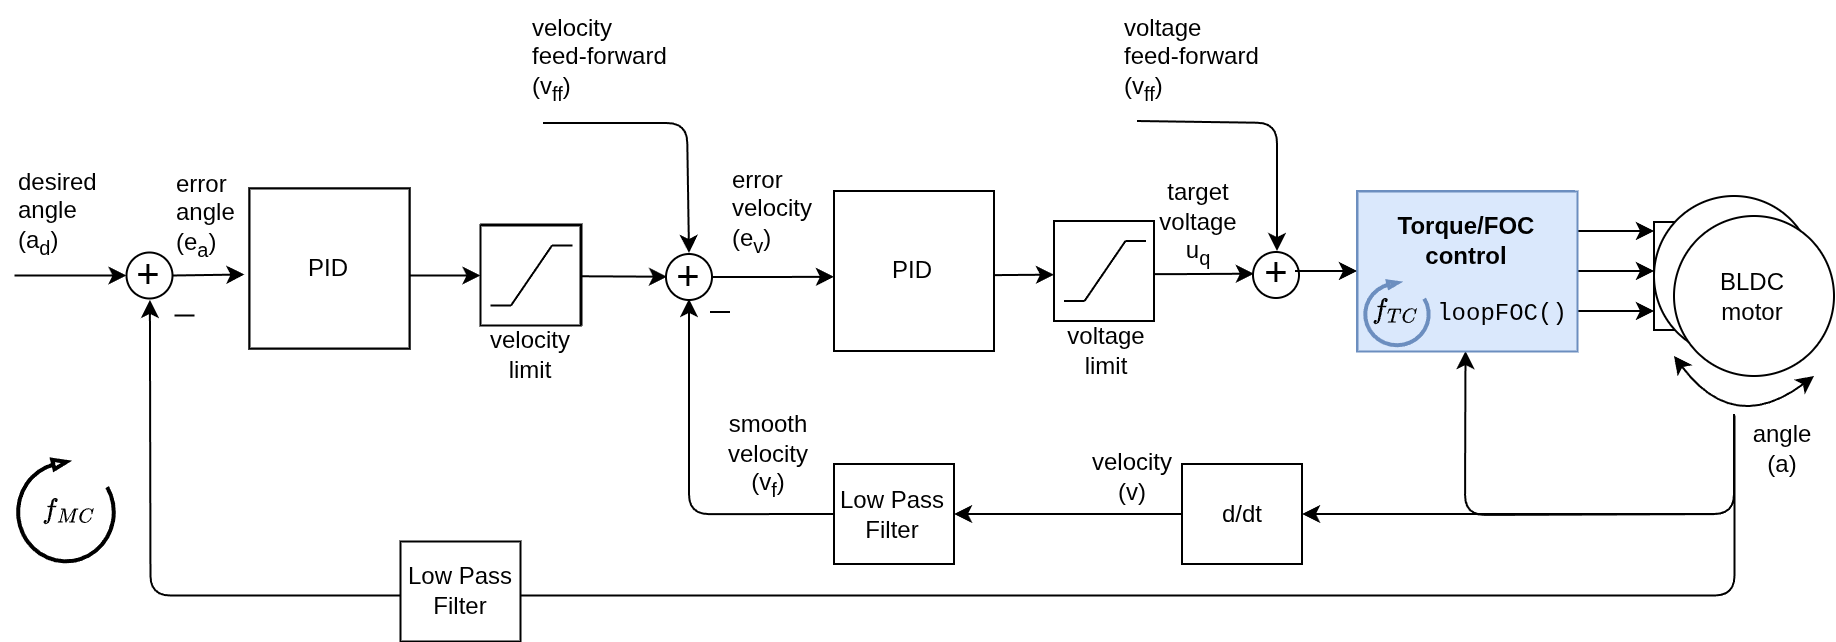

The diagram above was exported from draw.io. Its source (the exported page's mxGraphModel, read from the mxfile embedded in the PNG):
<mxGraphModel dx="2798" dy="4607" grid="1" gridSize="10" guides="1" tooltips="1" connect="1" arrows="1" fold="1" page="1" pageScale="1" pageWidth="827" pageHeight="1169" math="1" shadow="0">
  <root>
    <mxCell id="0" />
    <mxCell id="1" parent="0" />
    <mxCell id="2" parent="1" style="rounded=0;whiteSpace=wrap;html=1;strokeColor=#000000;" value="" vertex="1">
      <mxGeometry height="54" width="20" x="4178.5" y="-1909.5" as="geometry" />
    </mxCell>
    <mxCell id="3" edge="1" parent="1" style="edgeStyle=orthogonalEdgeStyle;orthogonalLoop=1;jettySize=auto;html=1;exitX=1;exitY=0.25;exitDx=0;exitDy=0;rounded=1;">
      <mxGeometry relative="1" as="geometry">
        <mxPoint x="4138.5" y="-1905" as="sourcePoint" />
        <mxPoint x="4178.5" y="-1905" as="targetPoint" />
      </mxGeometry>
    </mxCell>
    <mxCell id="4" edge="1" parent="1" style="edgeStyle=orthogonalEdgeStyle;rounded=1;orthogonalLoop=1;jettySize=auto;html=1;exitX=1;exitY=0.5;exitDx=0;exitDy=0;">
      <mxGeometry relative="1" as="geometry">
        <mxPoint x="4138.5" y="-1885" as="sourcePoint" />
        <mxPoint x="4178.5" y="-1885" as="targetPoint" />
      </mxGeometry>
    </mxCell>
    <mxCell id="5" edge="1" parent="1" style="edgeStyle=orthogonalEdgeStyle;rounded=1;orthogonalLoop=1;jettySize=auto;html=1;exitX=1;exitY=0.75;exitDx=0;exitDy=0;">
      <mxGeometry relative="1" as="geometry">
        <mxPoint x="4138.5" y="-1865" as="sourcePoint" />
        <mxPoint x="4178.5" y="-1865" as="targetPoint" />
      </mxGeometry>
    </mxCell>
    <mxCell id="6" parent="1" style="ellipse;whiteSpace=wrap;html=1;aspect=fixed;" value="" vertex="1">
      <mxGeometry height="80" width="80" x="4178.5" y="-1922.5" as="geometry" />
    </mxCell>
    <mxCell id="7" parent="1" style="text;html=1;strokeColor=none;fillColor=none;align=center;verticalAlign=middle;whiteSpace=wrap;rounded=0;" value="M" vertex="1">
      <mxGeometry height="20" width="40" x="4208.5" y="-1905" as="geometry" />
    </mxCell>
    <mxCell id="8" parent="1" style="ellipse;whiteSpace=wrap;html=1;aspect=fixed;strokeColor=#000000;" value="" vertex="1">
      <mxGeometry height="80" width="80" x="4188.5" y="-1912.5" as="geometry" />
    </mxCell>
    <mxCell id="9" edge="1" parent="1" style="endArrow=classic;startArrow=classic;html=1;curved=1;" value="">
      <mxGeometry height="50" relative="1" width="50" as="geometry">
        <Array as="points">
          <mxPoint x="4218.5" y="-1802.5" />
        </Array>
        <mxPoint x="4188.5" y="-1842.5" as="sourcePoint" />
        <mxPoint x="4258.5" y="-1832.5" as="targetPoint" />
      </mxGeometry>
    </mxCell>
    <mxCell id="10" parent="1" style="text;html=1;strokeColor=none;fillColor=none;align=center;verticalAlign=middle;whiteSpace=wrap;rounded=0;" value="BLDC motor" vertex="1">
      <mxGeometry height="35" width="40" x="4208.5" y="-1890" as="geometry" />
    </mxCell>
    <mxCell id="11" edge="1" parent="1" source="12" style="edgeStyle=orthogonalEdgeStyle;rounded=0;orthogonalLoop=1;jettySize=auto;html=1;exitX=1;exitY=0.5;exitDx=0;exitDy=0;entryX=0;entryY=0.583;entryDx=0;entryDy=0;entryPerimeter=0;" target="16">
      <mxGeometry relative="1" as="geometry">
        <mxPoint x="3748.5" y="-1872.5" as="targetPoint" />
      </mxGeometry>
    </mxCell>
    <mxCell id="12" parent="1" style="ellipse;whiteSpace=wrap;html=1;aspect=fixed;strokeColor=#000000;" value="" vertex="1">
      <mxGeometry height="23" width="23" x="3684.5" y="-1893.5" as="geometry" />
    </mxCell>
    <mxCell id="13" connectable="0" parent="1" style="group" value="" vertex="1">
      <mxGeometry height="80" width="80" x="3768.5" y="-1925" as="geometry" />
    </mxCell>
    <mxCell id="14" edge="1" parent="13" style="edgeStyle=orthogonalEdgeStyle;rounded=0;orthogonalLoop=1;jettySize=auto;html=1;exitX=1;exitY=0.5;exitDx=0;exitDy=0;entryX=0;entryY=0.463;entryDx=0;entryDy=0;entryPerimeter=0;">
      <mxGeometry relative="1" as="geometry">
        <Array as="points">
          <mxPoint x="70.07" y="41.97999999999999" />
        </Array>
        <mxPoint x="30.000232558139544" y="42.06139534883724" as="sourcePoint" />
        <mxPoint x="110.00023255813954" y="41.82883720930229" as="targetPoint" />
      </mxGeometry>
    </mxCell>
    <mxCell id="15" parent="13" style="whiteSpace=wrap;html=1;aspect=fixed;strokeColor=#000000;" value="" vertex="1">
      <mxGeometry height="80" width="80" as="geometry" />
    </mxCell>
    <mxCell id="16" parent="13" style="text;html=1;strokeColor=none;fillColor=none;align=center;verticalAlign=middle;whiteSpace=wrap;rounded=0;" value="PID" vertex="1">
      <mxGeometry height="35" width="80" y="22.5" as="geometry" />
    </mxCell>
    <mxCell id="17" edge="1" parent="1" style="edgeStyle=orthogonalEdgeStyle;rounded=0;orthogonalLoop=1;jettySize=auto;html=1;exitX=1;exitY=0.5;exitDx=0;exitDy=0;entryX=0;entryY=0.463;entryDx=0;entryDy=0;entryPerimeter=0;">
      <mxGeometry relative="1" as="geometry">
        <Array as="points">
          <mxPoint x="3938.5" y="-1883.5" />
        </Array>
        <mxPoint x="3898.4302325581393" y="-1883.4186046511627" as="sourcePoint" />
        <mxPoint x="3978.4302325581393" y="-1883.6511627906975" as="targetPoint" />
      </mxGeometry>
    </mxCell>
    <mxCell id="18" edge="1" parent="1" style="endArrow=none;html=1;" value="">
      <mxGeometry height="50" relative="1" width="50" as="geometry">
        <mxPoint x="3706.5" y="-1864.5" as="sourcePoint" />
        <mxPoint x="3716.5" y="-1864.5" as="targetPoint" />
      </mxGeometry>
    </mxCell>
    <mxCell id="19" parent="1" style="text;html=1;strokeColor=none;fillColor=none;align=center;verticalAlign=middle;whiteSpace=wrap;rounded=0;" value="&lt;font style=&quot;font-size: 20px&quot;&gt;+&lt;/font&gt;" vertex="1">
      <mxGeometry height="24" width="18" x="3687" y="-1895" as="geometry" />
    </mxCell>
    <mxCell id="20" edge="1" parent="1" source="30" style="edgeStyle=orthogonalEdgeStyle;rounded=1;orthogonalLoop=1;jettySize=auto;html=1;exitX=0;exitY=0.5;exitDx=0;exitDy=0;entryX=0.5;entryY=1;entryDx=0;entryDy=0;" target="19">
      <mxGeometry relative="1" as="geometry" />
    </mxCell>
    <mxCell id="21" parent="1" style="rounded=0;whiteSpace=wrap;html=1;strokeColor=#000000;" value="d/dt" vertex="1">
      <mxGeometry height="50" width="60" x="3942.5" y="-1788.5" as="geometry" />
    </mxCell>
    <mxCell id="22" edge="1" parent="1" style="endArrow=classic;html=1;entryX=1;entryY=0.5;entryDx=0;entryDy=0;" target="21" value="">
      <mxGeometry height="50" relative="1" width="50" as="geometry">
        <Array as="points">
          <mxPoint x="4218.5" y="-1763.5" />
        </Array>
        <mxPoint x="4218.5" y="-1812.5" as="sourcePoint" />
        <mxPoint x="3746" y="-1870.5" as="targetPoint" />
      </mxGeometry>
    </mxCell>
    <mxCell id="23" parent="1" style="text;html=1;strokeColor=none;fillColor=none;align=center;verticalAlign=middle;whiteSpace=wrap;rounded=0;" value="angle (a)" vertex="1">
      <mxGeometry height="20" width="40" x="4222.5" y="-1806.5" as="geometry" />
    </mxCell>
    <mxCell id="24" parent="1" style="text;html=1;resizable=0;points=[];autosize=1;align=left;verticalAlign=top;spacingTop=-4;" value="&lt;span style=&quot;text-align: center ; white-space: normal&quot;&gt;error&lt;br&gt;velocity&amp;nbsp;&lt;br&gt;(e&lt;sub&gt;v&lt;/sub&gt;)&lt;/span&gt;" vertex="1">
      <mxGeometry height="50" width="60" x="3716" y="-1940" as="geometry" />
    </mxCell>
    <mxCell id="25" parent="1" style="text;html=1;strokeColor=none;fillColor=none;align=center;verticalAlign=middle;whiteSpace=wrap;rounded=0;" value="target&lt;br&gt;voltage u&lt;sub&gt;q&lt;/sub&gt;" vertex="1">
      <mxGeometry height="20" width="40" x="3931" y="-1918.5" as="geometry" />
    </mxCell>
    <mxCell id="26" edge="1" parent="1" style="endArrow=classic;html=1;entryX=0.5;entryY=1;entryDx=0;entryDy=0;" target="27" value="">
      <mxGeometry height="50" relative="1" width="50" as="geometry">
        <Array as="points">
          <mxPoint x="4218.5" y="-1763.5" />
          <mxPoint x="4084" y="-1763" />
        </Array>
        <mxPoint x="4218.5" y="-1813.5" as="sourcePoint" />
        <mxPoint x="4018.5" y="-1848.5" as="targetPoint" />
      </mxGeometry>
    </mxCell>
    <mxCell id="27" parent="1" style="rounded=0;whiteSpace=wrap;html=1;fillColor=#dae8fc;strokeColor=#6c8ebf;" value="&lt;b style=&quot;font-size: 13px&quot;&gt;Torque control&lt;br&gt;&lt;/b&gt;" vertex="1">
      <mxGeometry height="80" width="108.5" x="4030" y="-1925" as="geometry" />
    </mxCell>
    <mxCell id="28" parent="1" style="text;html=1;strokeColor=none;fillColor=none;align=center;verticalAlign=middle;whiteSpace=wrap;rounded=0;" value="velocity (v)" vertex="1">
      <mxGeometry height="20" width="40" x="3898.5" y="-1792.5" as="geometry" />
    </mxCell>
    <mxCell id="29" edge="1" parent="1" source="21" style="endArrow=classic;html=1;entryX=1;entryY=0.5;entryDx=0;entryDy=0;exitX=0;exitY=0.5;exitDx=0;exitDy=0;" target="30" value="">
      <mxGeometry height="50" relative="1" width="50" as="geometry">
        <mxPoint x="3908.5" y="-1763.5" as="sourcePoint" />
        <mxPoint x="3948.5" y="-1762.5" as="targetPoint" />
      </mxGeometry>
    </mxCell>
    <mxCell id="30" parent="1" style="rounded=0;whiteSpace=wrap;html=1;strokeColor=#000000;" value="Low Pass&lt;br&gt;Filter" vertex="1">
      <mxGeometry height="50" width="60" x="3768.5" y="-1788.5" as="geometry" />
    </mxCell>
    <mxCell id="31" parent="1" style="text;html=1;strokeColor=none;fillColor=none;align=center;verticalAlign=middle;whiteSpace=wrap;rounded=0;" value="smooth&lt;br&gt;velocity (v&lt;sub&gt;f&lt;/sub&gt;)" vertex="1">
      <mxGeometry height="20" width="40" x="3716" y="-1802.5" as="geometry" />
    </mxCell>
    <mxCell id="32" parent="1" style="whiteSpace=wrap;html=1;aspect=fixed;" value="" vertex="1">
      <mxGeometry height="50" width="50" x="3878.5" y="-1910" as="geometry" />
    </mxCell>
    <mxCell id="33" connectable="0" parent="1" style="group" value="" vertex="1">
      <mxGeometry height="30" width="41" x="3883.5" y="-1900" as="geometry" />
    </mxCell>
    <mxCell id="34" edge="1" parent="33" style="endArrow=none;html=1;" value="">
      <mxGeometry height="50" relative="1" width="50" as="geometry">
        <mxPoint x="10.25" y="29.999999999999915" as="sourcePoint" />
        <mxPoint x="30.75" as="targetPoint" />
      </mxGeometry>
    </mxCell>
    <mxCell id="35" edge="1" parent="33" style="endArrow=none;html=1;" value="">
      <mxGeometry height="50" relative="1" width="50" as="geometry">
        <mxPoint x="30.75" as="sourcePoint" />
        <mxPoint x="41" as="targetPoint" />
      </mxGeometry>
    </mxCell>
    <mxCell id="36" edge="1" parent="33" style="endArrow=none;html=1;" value="">
      <mxGeometry height="50" relative="1" width="50" as="geometry">
        <mxPoint y="30" as="sourcePoint" />
        <mxPoint x="10.25" y="30" as="targetPoint" />
      </mxGeometry>
    </mxCell>
    <mxCell id="37" edge="1" parent="1" style="endArrow=classic;html=1;entryX=0;entryY=0.5;entryDx=0;entryDy=0;" value="">
      <mxGeometry height="50" relative="1" width="50" as="geometry">
        <mxPoint x="3641.5" y="-1882.3686131386858" as="sourcePoint" />
        <mxPoint x="3685" y="-1882.1399999999999" as="targetPoint" />
      </mxGeometry>
    </mxCell>
    <mxCell id="38" parent="1" style="text;html=1;strokeColor=none;fillColor=none;align=center;verticalAlign=middle;whiteSpace=wrap;rounded=0;" value="voltage&lt;br&gt;limit" vertex="1">
      <mxGeometry height="20" width="40" x="3884.5" y="-1855.5" as="geometry" />
    </mxCell>
    <mxCell id="39" edge="1" parent="1" style="endArrow=classic;html=1;" value="">
      <mxGeometry height="50" relative="1" width="50" as="geometry">
        <Array as="points">
          <mxPoint x="3695" y="-1959" />
        </Array>
        <mxPoint x="3623" y="-1959" as="sourcePoint" />
        <mxPoint x="3696" y="-1894" as="targetPoint" />
      </mxGeometry>
    </mxCell>
    <mxCell id="40" parent="1" style="text;whiteSpace=wrap;html=1;" value="velocity&lt;br&gt;&lt;div&gt;&lt;span style=&quot;background-color: transparent; color: light-dark(rgb(0, 0, 0), rgb(255, 255, 255));&quot;&gt;feed-forward&amp;nbsp;&lt;/span&gt;&lt;/div&gt;&lt;div&gt;&lt;span style=&quot;background-color: transparent; color: light-dark(rgb(0, 0, 0), rgb(255, 255, 255));&quot;&gt;(v&lt;/span&gt;&lt;sub style=&quot;background-color: transparent; color: light-dark(rgb(0, 0, 0), rgb(255, 255, 255));&quot;&gt;ff&lt;/sub&gt;&lt;span style=&quot;background-color: transparent; color: light-dark(rgb(0, 0, 0), rgb(255, 255, 255));&quot;&gt;)&lt;/span&gt;&lt;/div&gt;" vertex="1">
      <mxGeometry height="70" width="100" x="3616" y="-2020" as="geometry" />
    </mxCell>
    <mxCell id="41" parent="1" style="ellipse;whiteSpace=wrap;html=1;aspect=fixed;strokeColor=#000000;" value="" vertex="1">
      <mxGeometry height="23" width="23" x="3978" y="-1894.5" as="geometry" />
    </mxCell>
    <mxCell id="42" edge="1" parent="1" source="43" style="edgeStyle=orthogonalEdgeStyle;rounded=0;orthogonalLoop=1;jettySize=auto;html=1;exitX=1;exitY=0.5;exitDx=0;exitDy=0;entryX=0;entryY=0.5;entryDx=0;entryDy=0;" target="27">
      <mxGeometry relative="1" as="geometry" />
    </mxCell>
    <mxCell id="43" parent="1" style="text;html=1;strokeColor=none;fillColor=none;align=center;verticalAlign=middle;whiteSpace=wrap;rounded=0;" value="&lt;font style=&quot;font-size: 20px&quot;&gt;+&lt;/font&gt;" vertex="1">
      <mxGeometry height="24" width="18" x="3981" y="-1897" as="geometry" />
    </mxCell>
    <mxCell id="44" edge="1" parent="1" style="endArrow=classic;html=1;" value="">
      <mxGeometry height="50" relative="1" width="50" as="geometry">
        <Array as="points">
          <mxPoint x="3990" y="-1959" />
        </Array>
        <mxPoint x="3920" y="-1960" as="sourcePoint" />
        <mxPoint x="3990" y="-1895" as="targetPoint" />
      </mxGeometry>
    </mxCell>
    <mxCell id="45" parent="1" style="text;whiteSpace=wrap;html=1;" value="voltage&lt;br&gt;&lt;div&gt;&lt;span style=&quot;background-color: transparent; color: light-dark(rgb(0, 0, 0), rgb(255, 255, 255));&quot;&gt;feed-forward&amp;nbsp;&lt;/span&gt;&lt;/div&gt;&lt;div&gt;&lt;span style=&quot;background-color: transparent; color: light-dark(rgb(0, 0, 0), rgb(255, 255, 255));&quot;&gt;(v&lt;/span&gt;&lt;sub style=&quot;background-color: transparent; color: light-dark(rgb(0, 0, 0), rgb(255, 255, 255));&quot;&gt;ff&lt;/sub&gt;&lt;span style=&quot;background-color: transparent; color: light-dark(rgb(0, 0, 0), rgb(255, 255, 255));&quot;&gt;)&lt;/span&gt;&lt;/div&gt;" vertex="1">
      <mxGeometry height="70" width="100" x="3912.5" y="-2020" as="geometry" />
    </mxCell>
    <mxCell id="46" parent="1" style="whiteSpace=wrap;html=1;aspect=fixed;" value="" vertex="1">
      <mxGeometry height="50" width="50" x="3592.25" y="-1908.25" as="geometry" />
    </mxCell>
    <mxCell id="47" edge="1" parent="1" style="endArrow=none;html=1;" value="">
      <mxGeometry height="50" relative="1" width="50" as="geometry">
        <mxPoint x="3607.5" y="-1868.25" as="sourcePoint" />
        <mxPoint x="3628" y="-1898.25" as="targetPoint" />
      </mxGeometry>
    </mxCell>
    <mxCell id="48" edge="1" parent="1" style="endArrow=none;html=1;" value="">
      <mxGeometry height="50" relative="1" width="50" as="geometry">
        <mxPoint x="3628" y="-1898.25" as="sourcePoint" />
        <mxPoint x="3638.25" y="-1898.25" as="targetPoint" />
      </mxGeometry>
    </mxCell>
    <mxCell id="49" edge="1" parent="1" style="endArrow=none;html=1;" value="">
      <mxGeometry height="50" relative="1" width="50" as="geometry">
        <mxPoint x="3597.25" y="-1868.25" as="sourcePoint" />
        <mxPoint x="3607.5" y="-1868.25" as="targetPoint" />
      </mxGeometry>
    </mxCell>
    <mxCell id="50" connectable="0" parent="1" style="group" value="" vertex="1">
      <mxGeometry height="186.6300000000001" width="80" x="3476.25" y="-1926.25" as="geometry" />
    </mxCell>
    <mxCell id="51" parent="50" style="whiteSpace=wrap;html=1;aspect=fixed;strokeColor=#000000;" value="" vertex="1">
      <mxGeometry height="80" width="80" as="geometry" />
    </mxCell>
    <mxCell id="52" parent="50" style="text;html=1;strokeColor=none;fillColor=none;align=center;verticalAlign=middle;whiteSpace=wrap;rounded=0;direction=south;" value="PID" vertex="1">
      <mxGeometry height="80" width="35" x="22.5" y="2.5" as="geometry" />
    </mxCell>
    <mxCell id="53" connectable="0" parent="50" style="group" value="" vertex="1">
      <mxGeometry height="186.6300000000001" width="195.8800000000001" x="-115.88000000000011" as="geometry" />
    </mxCell>
    <mxCell id="54" parent="53" style="whiteSpace=wrap;html=1;aspect=fixed;strokeColor=#000000;" value="" vertex="1">
      <mxGeometry height="80" width="80" x="115.88000000000011" as="geometry" />
    </mxCell>
    <mxCell id="55" parent="53" style="text;html=1;strokeColor=none;fillColor=none;align=center;verticalAlign=middle;whiteSpace=wrap;rounded=0;" value="PID" vertex="1">
      <mxGeometry height="35" width="80" x="115.88000000000011" y="22.5" as="geometry" />
    </mxCell>
    <mxCell id="56" parent="53" style="verticalLabelPosition=bottom;html=1;verticalAlign=top;strokeWidth=2;shape=mxgraph.lean_mapping.physical_pull;pointerEvents=1;flipH=0;legacyAnchorPoints=0;flipV=1;rotation=-90;container=0;" value="" vertex="1">
      <mxGeometry height="48.26" width="51" x="-1.3699999999998909" y="137" as="geometry" />
    </mxCell>
    <mxCell id="57" parent="53" style="text;html=1;whiteSpace=wrap;strokeColor=none;fillColor=none;align=center;verticalAlign=middle;rounded=0;container=0;" value="`f_{MC}`" vertex="1">
      <mxGeometry height="26.5" width="14.75" x="18.13000000000011" y="147.8800000000001" as="geometry" />
    </mxCell>
    <mxCell id="58" parent="1" style="ellipse;whiteSpace=wrap;html=1;aspect=fixed;strokeColor=#000000;" value="" vertex="1">
      <mxGeometry height="23" width="23" x="3414.75" y="-1894.25" as="geometry" />
    </mxCell>
    <mxCell id="59" edge="1" parent="1" source="58" style="endArrow=classic;html=1;exitX=1;exitY=0.5;exitDx=0;exitDy=0;" value="">
      <mxGeometry height="50" relative="1" width="50" as="geometry">
        <mxPoint x="3441.75" y="-1883.25" as="sourcePoint" />
        <mxPoint x="3473.75" y="-1883.25" as="targetPoint" />
      </mxGeometry>
    </mxCell>
    <mxCell id="60" edge="1" parent="1" style="endArrow=classic;html=1;entryX=0;entryY=0.5;entryDx=0;entryDy=0;" target="67" value="">
      <mxGeometry height="50" relative="1" width="50" as="geometry">
        <mxPoint x="3556.25" y="-1882.75" as="sourcePoint" />
        <mxPoint x="3604.749999999991" y="-1882.25" as="targetPoint" />
      </mxGeometry>
    </mxCell>
    <mxCell id="61" edge="1" parent="1" style="endArrow=classic;html=1;entryX=0.51;entryY=1.1;entryDx=0;entryDy=0;entryPerimeter=0;" target="64" value="">
      <mxGeometry height="50" relative="1" width="50" as="geometry">
        <Array as="points">
          <mxPoint x="4218.75" y="-1722.75" />
          <mxPoint x="3426.75" y="-1722.75" />
        </Array>
        <mxPoint x="4218.75" y="-1812.75" as="sourcePoint" />
        <mxPoint x="4048.75" y="-1682.75" as="targetPoint" />
      </mxGeometry>
    </mxCell>
    <mxCell id="62" edge="1" parent="1" style="endArrow=classic;html=1;entryX=0;entryY=0.5;entryDx=0;entryDy=0;" target="58" value="">
      <mxGeometry height="50" relative="1" width="50" as="geometry">
        <mxPoint x="3358.75" y="-1882.75" as="sourcePoint" />
        <mxPoint x="3458.75" y="-1632.75" as="targetPoint" />
      </mxGeometry>
    </mxCell>
    <mxCell id="63" edge="1" parent="1" style="endArrow=none;html=1;" value="">
      <mxGeometry height="50" relative="1" width="50" as="geometry">
        <Array as="points">
          <mxPoint x="3438.75" y="-1862.75" />
        </Array>
        <mxPoint x="3438.75" y="-1862.75" as="sourcePoint" />
        <mxPoint x="3448.75" y="-1862.75" as="targetPoint" />
      </mxGeometry>
    </mxCell>
    <mxCell id="64" parent="1" style="text;html=1;strokeColor=none;fillColor=none;align=center;verticalAlign=middle;whiteSpace=wrap;rounded=0;" value="&lt;font style=&quot;font-size: 20px&quot;&gt;+&lt;/font&gt;" vertex="1">
      <mxGeometry height="22" width="20" x="3416.25" y="-1894.75" as="geometry" />
    </mxCell>
    <mxCell id="65" parent="1" style="text;html=1;resizable=0;points=[];autosize=1;align=left;verticalAlign=top;spacingTop=-4;" value="&lt;span style=&quot;text-align: center ; white-space: normal&quot;&gt;error&lt;br&gt;angle&amp;nbsp;&lt;br&gt;(e&lt;sub&gt;a&lt;/sub&gt;)&lt;/span&gt;" vertex="1">
      <mxGeometry height="50" width="50" x="3437.75" y="-1937.75" as="geometry" />
    </mxCell>
    <mxCell id="66" parent="1" style="text;html=1;" value="desired&lt;br&gt;angle&lt;br&gt;(a&lt;sub&gt;d&lt;/sub&gt;)" vertex="1">
      <mxGeometry height="70" width="40" x="3358.75" y="-1942.75" as="geometry" />
    </mxCell>
    <mxCell id="67" parent="1" style="whiteSpace=wrap;html=1;aspect=fixed;" value="" vertex="1">
      <mxGeometry height="50" width="50" x="3591.75" y="-1907.75" as="geometry" />
    </mxCell>
    <mxCell id="68" connectable="0" parent="1" style="group" value="" vertex="1">
      <mxGeometry height="30" width="41" x="3596.75" y="-1897.75" as="geometry" />
    </mxCell>
    <mxCell id="69" edge="1" parent="68" style="endArrow=none;html=1;" value="">
      <mxGeometry height="50" relative="1" width="50" as="geometry">
        <mxPoint x="10.25" y="29.999999999999915" as="sourcePoint" />
        <mxPoint x="30.75" as="targetPoint" />
      </mxGeometry>
    </mxCell>
    <mxCell id="70" edge="1" parent="68" style="endArrow=none;html=1;" value="">
      <mxGeometry height="50" relative="1" width="50" as="geometry">
        <mxPoint x="30.75" as="sourcePoint" />
        <mxPoint x="41" as="targetPoint" />
      </mxGeometry>
    </mxCell>
    <mxCell id="71" edge="1" parent="68" style="endArrow=none;html=1;" value="">
      <mxGeometry height="50" relative="1" width="50" as="geometry">
        <mxPoint y="30" as="sourcePoint" />
        <mxPoint x="10.25" y="30" as="targetPoint" />
      </mxGeometry>
    </mxCell>
    <mxCell id="72" parent="1" style="text;html=1;strokeColor=none;fillColor=none;align=center;verticalAlign=middle;whiteSpace=wrap;rounded=0;" value="velocity&lt;br&gt;limit" vertex="1">
      <mxGeometry height="20" width="40" x="3596.75" y="-1852.75" as="geometry" />
    </mxCell>
    <mxCell id="73" parent="1" style="rounded=0;whiteSpace=wrap;html=1;strokeColor=#000000;" value="Low Pass&lt;br&gt;Filter" vertex="1">
      <mxGeometry height="50" width="60" x="3551.75" y="-1749.75" as="geometry" />
    </mxCell>
    <mxCell id="74" connectable="0" parent="1" style="group" value="" vertex="1">
      <mxGeometry height="80" width="110" x="4030.25" y="-1924.75" as="geometry" />
    </mxCell>
    <mxCell id="75" parent="74" style="rounded=0;whiteSpace=wrap;html=1;fillColor=#dae8fc;strokeColor=#6c8ebf;align=center;" value="&lt;div style=&quot;&quot;&gt;&lt;b style=&quot;background-color: transparent; color: light-dark(rgb(0, 0, 0), rgb(255, 255, 255));&quot;&gt;Torque/FOC&lt;/b&gt;&lt;/div&gt;&lt;div style=&quot;&quot;&gt;&lt;b style=&quot;background-color: transparent; color: light-dark(rgb(0, 0, 0), rgb(255, 255, 255));&quot;&gt;control&lt;br&gt;&lt;br&gt;&lt;/b&gt;&lt;/div&gt;&lt;div style=&quot;&quot;&gt;&lt;span style=&quot;background-color: transparent; color: light-dark(rgb(0, 0, 0), rgb(255, 255, 255)); font-family: &amp;quot;Courier New&amp;quot;;&quot;&gt;&amp;nbsp; &amp;nbsp; &amp;nbsp;loopFOC()&lt;/span&gt;&lt;/div&gt;" vertex="1">
      <mxGeometry height="80" width="110" as="geometry" />
    </mxCell>
    <mxCell id="76" connectable="0" parent="74" style="group" value="" vertex="1">
      <mxGeometry height="32" width="32" x="3.75" y="45.000000000000114" as="geometry" />
    </mxCell>
    <mxCell id="77" parent="76" style="verticalLabelPosition=bottom;html=1;verticalAlign=top;strokeWidth=2;shape=mxgraph.lean_mapping.physical_pull;pointerEvents=1;flipH=0;legacyAnchorPoints=0;flipV=1;rotation=-90;fillColor=#dae8fc;strokeColor=#6c8ebf;" value="" vertex="1">
      <mxGeometry height="32" width="32" as="geometry" />
    </mxCell>
    <mxCell id="78" parent="76" style="text;html=1;whiteSpace=wrap;strokeColor=none;fillColor=none;align=center;verticalAlign=middle;rounded=0;" value="`f_{TC}`" vertex="1">
      <mxGeometry height="25" width="26.25" x="2.880000000000109" y="2" as="geometry" />
    </mxCell>
  </root>
</mxGraphModel>